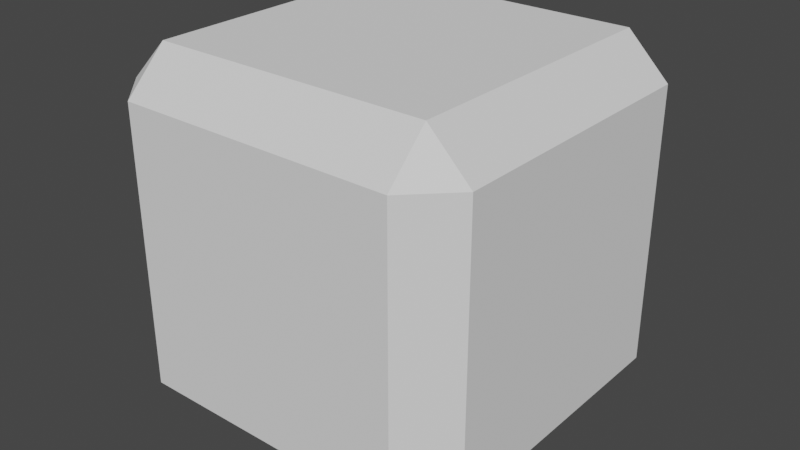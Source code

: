 # Source: command_module.blend  (saved by Blender 2.82.7; exported with 4.5.12 LTS)
import bpy
from mathutils import Matrix  # noqa: F401  (used for matrix-valued properties, if any)

bpy.ops.wm.read_factory_settings(use_empty=True)
scene = bpy.context.scene
scene.name = 'Scene'

# ---- collections
col_collection = bpy.data.collections.new('Collection'); scene.collection.children.link(col_collection)

# ---- world
world_world = bpy.data.worlds.new('World'); scene.world = world_world
world_world.use_nodes = True; world_world.node_tree.nodes.clear()
_N = world_world.node_tree.nodes; _L = world_world.node_tree.links
n0 = _N.new('ShaderNodeOutputWorld'); n0.name = 'World Output'; n0.location = (300, 300)
n1 = _N.new('ShaderNodeBackground'); n1.name = 'Background'; n1.location = (10, 300)
n1.inputs[0].default_value = (0.05088, 0.05088, 0.05088, 1.0)
_L.new(n1.outputs[0], n0.inputs[0])
n0.is_active_output = True
world_world.color = (0.05088, 0.05088, 0.05088)
world_world.use_sun_shadow = False
world_world.sun_shadow_jitter_overblur = 0.0

# ---- meshes
me_command_module_mesh = bpy.data.meshes.new('command_module_mesh')
me_command_module_mesh.from_pydata([(-0.3851, -0.3851, -0.5), (-0.3851, -0.5, -0.3851), (-0.5, -0.3851, -0.3851), (-0.3851, -0.5, 0.3851), (-0.3851, -0.3851, 0.5), (-0.5, -0.3851, 0.3851), (-0.3851, 0.3851, -0.5), (-0.5, 0.3851, -0.3851), (-0.3851, 0.5, -0.3851), (-0.3851, 0.3851, 0.5), (-0.3851, 0.5, 0.3851), (-0.5, 0.3851, 0.3851), (0.3851, -0.3851, -0.5), (0.5, -0.3851, -0.3851), (0.3851, -0.5, -0.3851), (0.3851, -0.3851, 0.5), (0.3851, -0.5, 0.3851), (0.5, -0.3851, 0.3851), (0.3851, 0.3851, -0.5), (0.3851, 0.5, -0.3851), (0.5, 0.3851, -0.3851), (0.3851, 0.3851, 0.5), (0.5, 0.3851, 0.3851), (0.3851, 0.5, 0.3851)], [], [(14, 16, 3, 1), (20, 22, 17, 13), (21, 9, 4, 15), (2, 5, 11, 7), (8, 10, 23, 19), (0, 1, 2), (3, 4, 5), (6, 7, 8), (9, 10, 11), (12, 13, 14), (15, 16, 17), (18, 19, 20), (21, 22, 23), (6, 0, 2, 7), (1, 3, 5, 2), (4, 9, 11, 5), (10, 8, 7, 11), (18, 6, 8, 19), (9, 21, 23, 10), (22, 20, 19, 23), (12, 18, 20, 13), (21, 15, 17, 22), (16, 14, 13, 17), (0, 12, 14, 1), (15, 4, 3, 16), (6, 18, 12, 0)])
_uv = me_command_module_mesh.uv_layers.new(name='UVMap')
_uv.uv.foreach_set('vector', [0.4037, 0.7787, 0.5963, 0.7787, 0.5963, 0.9713, 0.4037, 0.9713, 0.4037, 0.5287, 0.5963, 0.5287, 0.5963, 0.7213, 0.4037, 0.7213, 0.6537, 0.5287, 0.8463, 0.5287, 0.8463, 0.7213, 0.6537, 0.7213, 0.4037, 0.02872, 0.5963, 0.02872, 0.5963, 0.2213, 0.4037, 0.2213, 0.4037, 0.2787, 0.5963, 0.2787, 0.5963, 0.4713, 0.4037, 0.4713, 0.1537, 0.7213, 0.1537, 0.75, 0.125, 0.7213, 0.5963, 0.9713, 0.625, 0.9713, 0.5963, 1.0, 0.1537, 0.5287, 0.125, 0.5287, 0.1537, 0.5, 0.8463, 0.5287, 0.8463, 0.5, 0.875, 0.5287, 0.3463, 0.7213, 0.375, 0.7213, 0.3463, 0.75, 0.6537, 0.7213, 0.6537, 0.75, 0.625, 0.7213, 0.3463, 0.5287, 0.3463, 0.5, 0.375, 0.5287, 0.6537, 0.5287, 0.625, 0.5287, 0.6537, 0.5, 0.1537, 0.5287, 0.1537, 0.7213, 0.125, 0.7213, 0.125, 0.5287, 0.4037, 0.9713, 0.5963, 0.9713, 0.5963, 1.0, 0.4037, 1.0, 0.8463, 0.7213, 0.8463, 0.5287, 0.875, 0.5287, 0.875, 0.7213, 0.5963, 0.2787, 0.4037, 0.2787, 0.4037, 0.2213, 0.5963, 0.2213, 0.3463, 0.5287, 0.1537, 0.5287, 0.1537, 0.5, 0.3463, 0.5, 0.8463, 0.5287, 0.6537, 0.5287, 0.6537, 0.5, 0.8463, 0.5, 0.5963, 0.5287, 0.4037, 0.5287, 0.4037, 0.4713, 0.5963, 0.4713, 0.3463, 0.7213, 0.3463, 0.5287, 0.4037, 0.5287, 0.4037, 0.7213, 0.6537, 0.5287, 0.6537, 0.7213, 0.5963, 0.7213, 0.5963, 0.5287, 0.5963, 0.7787, 0.4037, 0.7787, 0.4037, 0.7213, 0.5963, 0.7213, 0.1537, 0.7213, 0.3463, 0.7213, 0.3463, 0.75, 0.1537, 0.75, 0.6537, 0.7213, 0.8463, 0.7213, 0.8463, 0.75, 0.6537, 0.75, 0.1537, 0.5287, 0.3463, 0.5287, 0.3463, 0.7213, 0.1537, 0.7213])
me_command_module_mesh.use_remesh_fix_poles = True
me_command_module_mesh.use_remesh_preserve_attributes = False
me_command_module_mesh.use_mirror_vertex_groups = False
me_command_module_mesh.update()

# ---- objects
ob_command_module = bpy.data.objects.new('command_module', me_command_module_mesh)

# ---- transforms, parenting, visibility, modifiers, constraints
ob_command_module.location = (0.0, 0.0, 0.0)
ob_command_module.lineart.crease_threshold = 0.0

# ---- collection membership
col_collection.objects.link(ob_command_module)

# ---- scene / render settings (as saved in the file)
scene.frame_start = 1; scene.frame_end = 250; scene.frame_set(1)
scene.render.engine = 'BLENDER_EEVEE_NEXT'
scene.cycles.use_denoising = False
scene.cycles.samples = 128
scene.cycles.sampling_pattern = 'TABULATED_SOBOL'
scene.cycles.use_adaptive_sampling = False
scene.cycles.use_light_tree = False
scene.view_settings.view_transform = 'Filmic'
bpy.context.view_layer.update()

# ---- added for rendering (the .blend has no active camera and no usable light): camera, sun
cam_auto = bpy.data.cameras.new('AutoCamera')
cam_auto.lens = 50.0
cam_auto.sensor_width = 36.0
cam_auto.clip_end = 1000.0
ob_auto_camera = bpy.data.objects.new('AutoCamera', cam_auto)
scene.collection.objects.link(ob_auto_camera)
ob_auto_camera.location = (1.60254, -1.92304, 1.28203)
ob_auto_camera.rotation_euler = (1.09748, -7.21219e-08, 0.694738)
scene.camera = ob_auto_camera
light_auto_sun = bpy.data.lights.new('AutoSun', 'SUN')
light_auto_sun.energy = 3.0
light_auto_sun.angle = 0.0523599
ob_auto_sun = bpy.data.objects.new('AutoSun', light_auto_sun)
scene.collection.objects.link(ob_auto_sun)
ob_auto_sun.rotation_euler = (0.872665, 0.174533, 0.523599)
bpy.context.view_layer.update()
